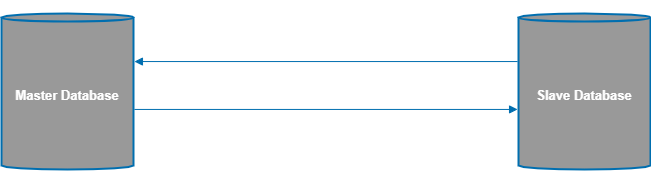

The diagram above was exported from draw.io. Its source (the exported page's mxGraphModel, read from the mxfile embedded in the PNG):
<mxGraphModel dx="2031" dy="790" grid="1" gridSize="10" guides="1" tooltips="1" connect="1" arrows="1" fold="1" page="1" pageScale="1" pageWidth="827" pageHeight="1169" math="0" shadow="0">
  <root>
    <mxCell id="0" />
    <mxCell id="1" parent="0" />
    <UserObject label="Master Database" lucidchartObjectId="R.eDG.Ikd7Lt" id="2">
      <mxCell style="html=1;overflow=block;blockSpacing=1;whiteSpace=wrap;shape=cylinder3;size=4;anchorPointDirection=0;boundedLbl=1;;whiteSpace=wrap;fontSize=13;fontStyle=1;align=center;spacing=3;strokeColor=#006EAF;strokeOpacity=100;rounded=1;absoluteArcSize=1;arcSize=7;strokeWidth=2;fontColor=#ffffff;fillColor=#999999;" vertex="1" parent="1">
        <mxGeometry x="-757" y="292" width="132" height="156" as="geometry" />
      </mxCell>
    </UserObject>
    <UserObject label="Slave Database" lucidchartObjectId="U.eDOHVLxiRG" id="3">
      <mxCell style="html=1;overflow=block;blockSpacing=1;whiteSpace=wrap;shape=cylinder3;size=4;anchorPointDirection=0;boundedLbl=1;;whiteSpace=wrap;fontSize=13;fontStyle=1;align=center;spacing=3;strokeColor=#006EAF;strokeOpacity=100;rounded=1;absoluteArcSize=1;arcSize=7;strokeWidth=2;fontColor=#ffffff;fillColor=#999999;" vertex="1" parent="1">
        <mxGeometry x="-240" y="292" width="132" height="156" as="geometry" />
      </mxCell>
    </UserObject>
    <UserObject label="&#10;Send data from the master database" lucidchartObjectId="h~eD3w0g5seX" id="4">
      <mxCell style="html=1;overflow=block;blockSpacing=1;whiteSpace=wrap;;whiteSpace=wrap;fontSize=12;spacing=3;strokeOpacity=0;fillOpacity=0;rounded=1;absoluteArcSize=1;arcSize=7;fillColor=#ffffff;strokeWidth=2;fontColor=#FFFFFF;fontFamily=Helvetica;" vertex="1" parent="1">
        <mxGeometry x="-625" y="400" width="144" height="60" as="geometry" />
      </mxCell>
    </UserObject>
    <UserObject label="Copy the data from the master database to the slave database" lucidchartObjectId="9afD2S3SdMaE" id="5">
      <mxCell style="html=1;overflow=block;blockSpacing=1;whiteSpace=wrap;;whiteSpace=wrap;fontSize=12;align=center;spacing=3;strokeOpacity=0;fillOpacity=0;rounded=1;absoluteArcSize=1;arcSize=7;fillColor=#ffffff;strokeWidth=2;fontColor=#FFFFFF;fontFamily=Helvetica;" vertex="1" parent="1">
        <mxGeometry x="-439" y="400" width="180" height="73" as="geometry" />
      </mxCell>
    </UserObject>
    <UserObject label="Request registration data" lucidchartObjectId="EbfDSFBc1LH7" id="6">
      <mxCell style="html=1;overflow=block;blockSpacing=1;whiteSpace=wrap;;whiteSpace=wrap;fontSize=12;align=center;spacing=3;strokeOpacity=0;fillOpacity=0;rounded=1;absoluteArcSize=1;arcSize=7;fillColor=#ffffff;strokeWidth=2;fontColor=#FFFFFF;fontFamily=Helvetica;" vertex="1" parent="1">
        <mxGeometry x="-529" y="280" width="180" height="70" as="geometry" />
      </mxCell>
    </UserObject>
    <UserObject label="" lucidchartObjectId="2bfD4nWpCRXo" id="7">
      <mxCell style="html=1;jettySize=18;whiteSpace=wrap;fontSize=11;strokeColor=#006EAF;rounded=1;arcSize=12;edgeStyle=orthogonalEdgeStyle;startArrow=none;;endArrow=block;endFill=1;;exitX=1.007;exitY=0.615;exitPerimeter=0;entryX=-0.007;entryY=0.615;entryPerimeter=0;fontColor=#FFFFFF;fillColor=#1ba1e2;" edge="1" parent="1" source="2" target="3">
        <mxGeometry width="100" height="100" relative="1" as="geometry">
          <Array as="points" />
        </mxGeometry>
      </mxCell>
    </UserObject>
    <UserObject label="" lucidchartObjectId="BcfDWfqigh2J" id="8">
      <mxCell style="html=1;jettySize=18;whiteSpace=wrap;fontSize=11;strokeColor=#006EAF;rounded=1;arcSize=12;edgeStyle=orthogonalEdgeStyle;startArrow=none;;endArrow=block;endFill=1;;exitX=-0.007;exitY=0.308;exitPerimeter=0;entryX=1.007;entryY=0.308;entryPerimeter=0;fontColor=#FFFFFF;fillColor=#1ba1e2;" edge="1" parent="1" source="3" target="2">
        <mxGeometry width="100" height="100" relative="1" as="geometry">
          <Array as="points" />
        </mxGeometry>
      </mxCell>
    </UserObject>
  </root>
</mxGraphModel>